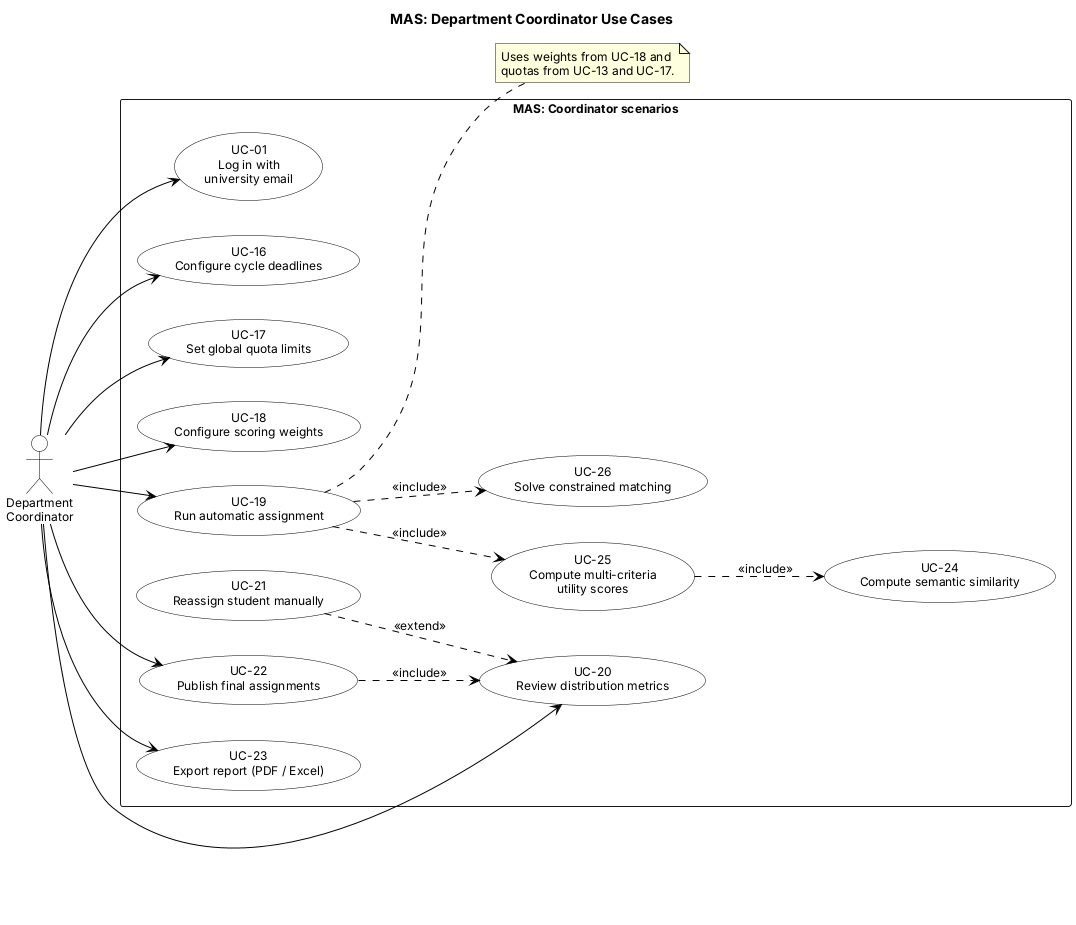

The diagram above was rendered by PlantUML. Its source (embedded in the PNG):
@startuml use-case-coordinator
title MAS: Department Coordinator Use Cases

left to right direction
skinparam shadowing false
skinparam defaultFontName Arial
skinparam defaultFontSize 12
skinparam ArrowColor Black
skinparam usecase {
  BackgroundColor White
  BorderColor Black
}
skinparam actor {
  BackgroundColor White
  BorderColor Black
}

actor "Department\nCoordinator" as Coordinator

rectangle "MAS: Coordinator scenarios" {
  usecase "UC-01\nLog in with\nuniversity email" as UC01
  usecase "UC-16\nConfigure cycle deadlines" as UC16
  usecase "UC-17\nSet global quota limits" as UC17
  usecase "UC-18\nConfigure scoring weights" as UC18
  usecase "UC-19\nRun automatic assignment" as UC19
  usecase "UC-20\nReview distribution metrics" as UC20
  usecase "UC-21\nReassign student manually" as UC21
  usecase "UC-22\nPublish final assignments" as UC22
  usecase "UC-23\nExport report (PDF / Excel)" as UC23

  usecase "UC-24\nCompute semantic similarity" as UC24
  usecase "UC-25\nCompute multi-criteria\nutility scores" as UC25
  usecase "UC-26\nSolve constrained matching" as UC26
}

Coordinator --> UC01
Coordinator --> UC16
Coordinator --> UC17
Coordinator --> UC18
Coordinator --> UC19
Coordinator --> UC20
Coordinator --> UC22
Coordinator --> UC23

UC19 ..> UC25 : <<include>>
UC19 ..> UC26 : <<include>>
UC25 ..> UC24 : <<include>>
UC22 ..> UC20 : <<include>>

UC21 ..> UC20 : <<extend>>

note right of UC19
  Uses weights from UC-18 and
  quotas from UC-13 and UC-17.
end note
@enduml